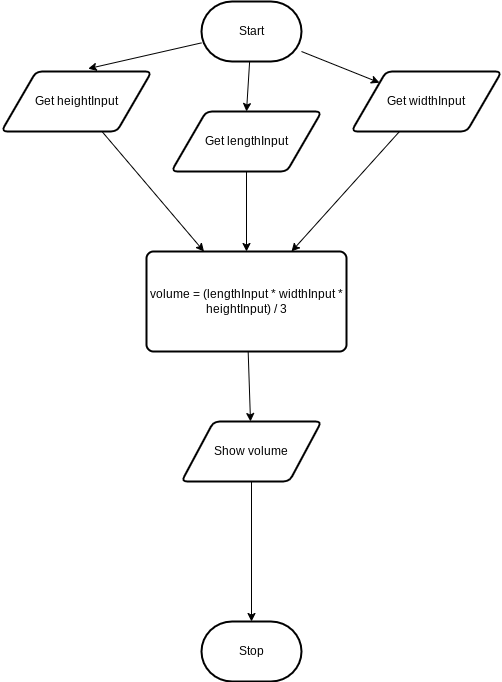

The diagram above was exported from draw.io. Its source (the exported page's mxGraphModel, read from the mxfile embedded in the PNG):
<mxGraphModel dx="1086" dy="692" grid="1" gridSize="10" guides="1" tooltips="1" connect="1" arrows="1" fold="1" page="1" pageScale="1" pageWidth="850" pageHeight="1100" math="0" shadow="0">
  <root>
    <mxCell id="0" />
    <mxCell id="1" parent="0" />
    <mxCell id="7" style="edgeStyle=none;html=1;entryX=0.5;entryY=0;entryDx=0;entryDy=0;" edge="1" parent="1" source="2" target="4">
      <mxGeometry relative="1" as="geometry" />
    </mxCell>
    <mxCell id="8" style="edgeStyle=none;html=1;entryX=0.578;entryY=-0.047;entryDx=0;entryDy=0;entryPerimeter=0;" edge="1" parent="1" source="2" target="5">
      <mxGeometry relative="1" as="geometry" />
    </mxCell>
    <mxCell id="9" style="edgeStyle=none;html=1;" edge="1" parent="1" source="2" target="6">
      <mxGeometry relative="1" as="geometry" />
    </mxCell>
    <mxCell id="2" value="Start" style="strokeWidth=2;html=1;shape=mxgraph.flowchart.terminator;whiteSpace=wrap;" parent="1" vertex="1">
      <mxGeometry x="230" y="150" width="100" height="60" as="geometry" />
    </mxCell>
    <mxCell id="3" value="Stop" style="strokeWidth=2;html=1;shape=mxgraph.flowchart.terminator;whiteSpace=wrap;" parent="1" vertex="1">
      <mxGeometry x="230" y="770" width="100" height="60" as="geometry" />
    </mxCell>
    <mxCell id="12" style="edgeStyle=none;html=1;" edge="1" parent="1" source="4" target="10">
      <mxGeometry relative="1" as="geometry" />
    </mxCell>
    <mxCell id="4" value="Get lengthInput" style="shape=parallelogram;html=1;strokeWidth=2;perimeter=parallelogramPerimeter;whiteSpace=wrap;rounded=1;arcSize=12;size=0.23;" vertex="1" parent="1">
      <mxGeometry x="200" y="260" width="150" height="60" as="geometry" />
    </mxCell>
    <mxCell id="13" style="edgeStyle=none;html=1;" edge="1" parent="1" source="5" target="10">
      <mxGeometry relative="1" as="geometry" />
    </mxCell>
    <mxCell id="5" value="Get heightInput" style="shape=parallelogram;html=1;strokeWidth=2;perimeter=parallelogramPerimeter;whiteSpace=wrap;rounded=1;arcSize=12;size=0.23;" vertex="1" parent="1">
      <mxGeometry x="30" y="220" width="150" height="60" as="geometry" />
    </mxCell>
    <mxCell id="11" style="edgeStyle=none;html=1;" edge="1" parent="1" source="6" target="10">
      <mxGeometry relative="1" as="geometry" />
    </mxCell>
    <mxCell id="6" value="Get widthInput" style="shape=parallelogram;html=1;strokeWidth=2;perimeter=parallelogramPerimeter;whiteSpace=wrap;rounded=1;arcSize=12;size=0.23;" vertex="1" parent="1">
      <mxGeometry x="380" y="220" width="150" height="60" as="geometry" />
    </mxCell>
    <mxCell id="16" style="edgeStyle=none;html=1;" edge="1" parent="1" source="10" target="14">
      <mxGeometry relative="1" as="geometry" />
    </mxCell>
    <mxCell id="10" value="volume = (lengthInput * widthInput * heightInput) / 3" style="rounded=1;whiteSpace=wrap;html=1;absoluteArcSize=1;arcSize=14;strokeWidth=2;" vertex="1" parent="1">
      <mxGeometry x="175" y="400" width="200" height="100" as="geometry" />
    </mxCell>
    <mxCell id="17" style="edgeStyle=none;html=1;" edge="1" parent="1" source="14" target="3">
      <mxGeometry relative="1" as="geometry" />
    </mxCell>
    <mxCell id="14" value="Show volume" style="shape=parallelogram;html=1;strokeWidth=2;perimeter=parallelogramPerimeter;whiteSpace=wrap;rounded=1;arcSize=12;size=0.23;" vertex="1" parent="1">
      <mxGeometry x="210" y="570" width="140" height="60" as="geometry" />
    </mxCell>
  </root>
</mxGraphModel>